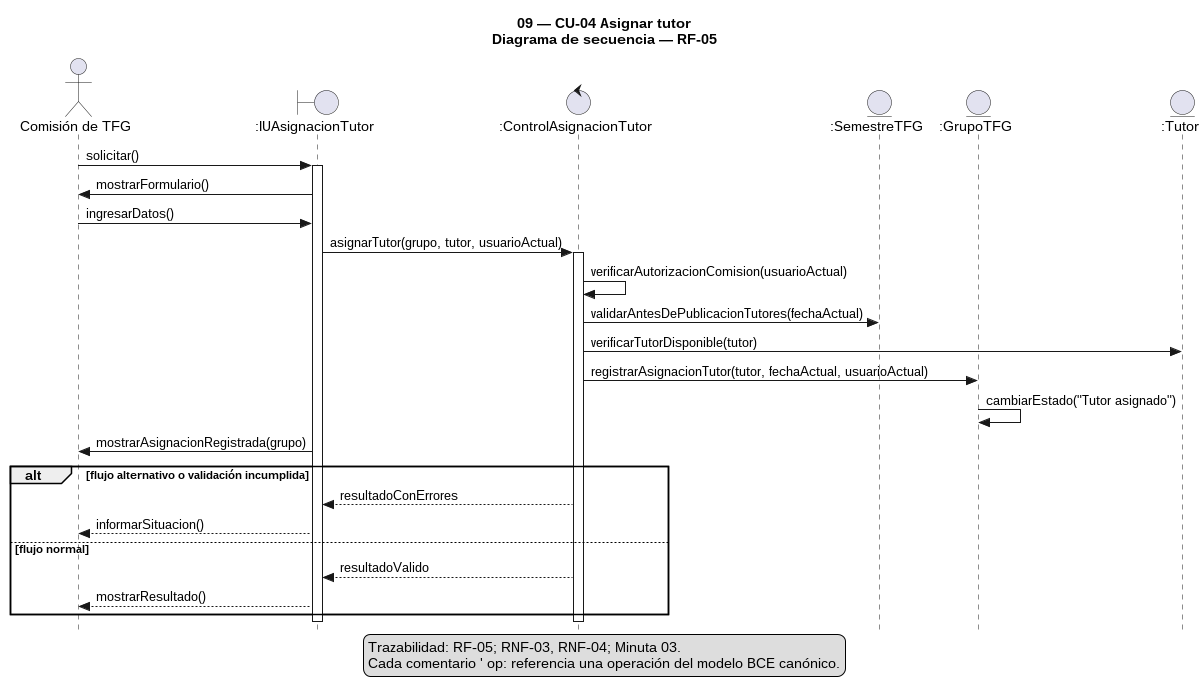

The diagram above was rendered by PlantUML. Its source (embedded in the PNG):
@startuml
!pragma layout smetana
skinparam style strictuml
skinparam shadowing false
title 09 — CU-04 Asignar tutor\nDiagrama de secuencia — RF-05
actor "Comisión de TFG" as Comision
boundary ":IUAsignacionTutor" as IU
control ":ControlAsignacionTutor" as Control
entity ":SemestreTFG" as Semestre
entity ":GrupoTFG" as Grupo
entity ":Tutor" as TutorEntidad

Comision -> IU : solicitar()
activate IU
IU -> Comision : mostrarFormulario()
Comision -> IU : ingresarDatos()
IU -> Control : asignarTutor(grupo, tutor, usuarioActual)
' op: :g11.cu04.control/asignar-tutor
activate Control
Control -> Control : verificarAutorizacionComision(usuarioActual)
' op: :g11.cu04.control/verificar-autorizacion-comision
Control -> Semestre : validarAntesDePublicacionTutores(fechaActual)
' op: :g11.cu04.semestre/validar-antes-publicacion-tutores
Control -> TutorEntidad : verificarTutorDisponible(tutor)
' op: :g11.cu04.tutor/verificar-tutor-disponible
Control -> Grupo : registrarAsignacionTutor(tutor, fechaActual, usuarioActual)
' op: :g11.cu04.grupo/registrar-asignacion-tutor
Grupo -> Grupo : cambiarEstado("Tutor asignado")
' op: :g11.cu04.grupo/cambiar-estado
IU -> Comision : mostrarAsignacionRegistrada(grupo)
' op: :g11.cu04.iu/mostrar-asignacion-registrada
alt flujo alternativo o validación incumplida
  Control --> IU : resultadoConErrores
  IU --> Comision : informarSituacion()
else flujo normal
  Control --> IU : resultadoValido
  IU --> Comision : mostrarResultado()
end
deactivate Control
deactivate IU
legend bottom
Trazabilidad: RF-05; RNF-03, RNF-04; Minuta 03.
Cada comentario ' op: referencia una operación del modelo BCE canónico.
endlegend
@enduml